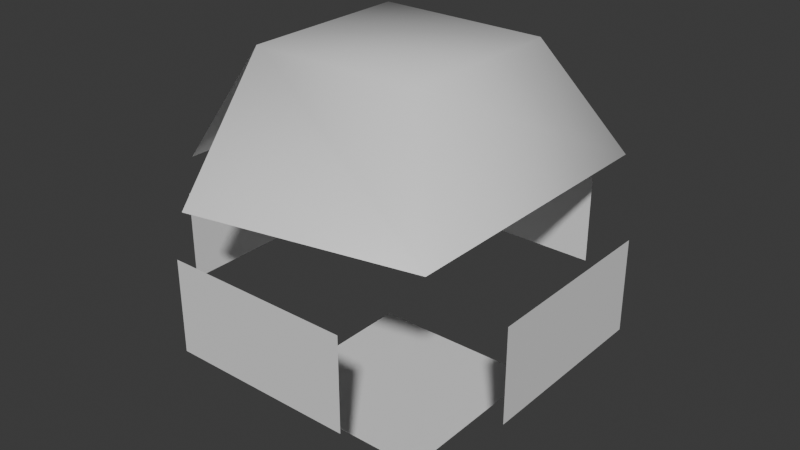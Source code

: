 # Source: bake_extrude.blend  (saved by Blender 4.4.32; exported with 4.5.12 LTS)
import bpy
from mathutils import Matrix  # noqa: F401  (used for matrix-valued properties, if any)

bpy.ops.wm.read_factory_settings(use_empty=True)
scene = bpy.context.scene
scene.name = 'Scene'

# ---- materials (node trees are filled in below, after node groups)
mat_material = bpy.data.materials.new('Material')

# ---- node groups
ng_flipgreenchannel = bpy.data.node_groups.new('FlipGreenChannel', 'ShaderNodeTree')
_s = ng_flipgreenchannel.interface.new_socket(name='Image', in_out='OUTPUT', socket_type='NodeSocketColor')
_s.default_value = (0.0, 0.0, 0.0, 0.0)
_s = ng_flipgreenchannel.interface.new_socket(name='Image', in_out='INPUT', socket_type='NodeSocketColor')
_s.default_value = (0.8, 0.8, 0.8, 1.0)
_N = ng_flipgreenchannel.nodes; _L = ng_flipgreenchannel.links
n0 = _N.new('ShaderNodeSeparateColor'); n0.name = 'Separate RGB'; n0.location = (-209, -6)
n1 = _N.new('ShaderNodeCombineColor'); n1.name = 'Combine RGB'; n1.location = (209, 11)
n2 = _N.new('ShaderNodeInvert'); n2.name = 'FlipGreenChanell'; n2.location = (8, -11)
n3 = _N.new('NodeGroupInput'); n3.name = 'Group Input'; n3.location = (-409, 0)
n4 = _N.new('NodeGroupOutput'); n4.name = 'Group Output'; n4.location = (409, 0)
_L.new(n0.outputs[0], n1.inputs[0])
_L.new(n0.outputs[2], n1.inputs[2])
_L.new(n0.outputs[1], n2.inputs[1])
_L.new(n2.outputs[0], n1.inputs[1])
_L.new(n3.outputs[0], n0.inputs[0])
_L.new(n1.outputs[0], n4.inputs[0])
n4.is_active_output = True
ng_cycbaker_splitextrude = bpy.data.node_groups.new('CycBaker_SplitExtrude', 'GeometryNodeTree')
_s = ng_cycbaker_splitextrude.interface.new_socket(name='Geometry', in_out='OUTPUT', socket_type='NodeSocketGeometry')
_s = ng_cycbaker_splitextrude.interface.new_socket(name='Geometry', in_out='INPUT', socket_type='NodeSocketGeometry')
_s = ng_cycbaker_splitextrude.interface.new_socket(name='Offset', in_out='INPUT', socket_type='NodeSocketFloat')
_s.default_value = 1.0
_s.min_value = -1e+04
_s.max_value = 1e+04
ng_cycbaker_splitextrude.is_modifier = True
_N = ng_cycbaker_splitextrude.nodes; _L = ng_cycbaker_splitextrude.links
n0 = _N.new('NodeGroupInput'); n0.name = 'Group Input'; n0.location = (-429, -17)
n1 = _N.new('NodeGroupOutput'); n1.name = 'Group Output'; n1.location = (669, 5)
n2 = _N.new('GeometryNodeInputNamedAttribute'); n2.name = 'Named Attribute'; n2.location = (-649, -49)
n2.data_type = 'BOOLEAN'
n2.inputs[0].default_value = 'sharp_edge'
n3 = _N.new('GeometryNodeInputEdgeSmooth'); n3.name = 'Is Edge Smooth'; n3.location = (-512, -204)
n4 = _N.new('GeometryNodeViewer'); n4.name = 'Viewer'; n4.location = (558, -246)
n4.data_type = 'BOOLEAN'
n4.domain = 'EDGE'
n5 = _N.new('GeometryNodeInputNormal'); n5.name = 'Normal'; n5.location = (76, -365)
n6 = _N.new('GeometryNodeInputShadeSmooth'); n6.name = 'Is Face Smooth'; n6.location = (-518, -306)
n7 = _N.new('FunctionNodeBooleanMath'); n7.name = 'Boolean Math'; n7.location = (-325, -216)
n7.width = 100
n7.hide = True
n8 = _N.new('GeometryNodeSplitEdges'); n8.name = 'Split Edges'; n8.location = (21, -11)
n9 = _N.new('FunctionNodeBooleanMath'); n9.name = 'Boolean Math.001'; n9.location = (-179, -229)
n9.width = 116
n9.hide = True
n9.operation = 'NOT'
n10 = _N.new('GeometryNodeSetPosition'); n10.name = 'Set Position'; n10.location = (369, 6)
n11 = _N.new('GeometryNodeInputNormal'); n11.name = 'Normal.001'; n11.location = (38, -144)
n11.width = 100
n11.hide = True
n12 = _N.new('ShaderNodeVectorMath'); n12.name = 'Vector Math'; n12.location = (194, -99)
n12.operation = 'SCALE'
_L.new(n10.outputs[0], n1.inputs[0])
_L.new(n10.outputs[0], n4.inputs[0])
_L.new(n9.outputs[0], n4.inputs[1])
_L.new(n3.outputs[0], n7.inputs[0])
_L.new(n6.outputs[0], n7.inputs[1])
_L.new(n7.outputs[0], n9.inputs[0])
_L.new(n9.outputs[0], n8.inputs[1])
_L.new(n0.outputs[0], n8.inputs[0])
_L.new(n8.outputs[0], n10.inputs[0])
_L.new(n11.outputs[0], n12.inputs[0])
_L.new(n12.outputs[0], n10.inputs[3])
_L.new(n0.outputs[1], n12.inputs[3])
n1.is_active_output = True

# ---- material node trees
mat_material.use_nodes = True; mat_material.node_tree.nodes.clear()
_N = mat_material.node_tree.nodes; _L = mat_material.node_tree.links
n0 = _N.new('ShaderNodeBsdfPrincipled'); n0.name = 'Principled BSDF'; n0.location = (10, 300)
n1 = _N.new('ShaderNodeOutputMaterial'); n1.name = 'Material Output'; n1.location = (300, 300)
n2 = _N.new('ShaderNodeGroup'); n2.name = 'Group'; n2.location = (-277, 166)
n2.node_tree = ng_flipgreenchannel
n2.inputs[0].default_value = (0.8, 0.8, 0.8, 1.0)
_L.new(n0.outputs[0], n1.inputs[0])
n1.is_active_output = True

# ---- world
world_world = bpy.data.worlds.new('World'); scene.world = world_world
world_world.use_nodes = True; world_world.node_tree.nodes.clear()
_N = world_world.node_tree.nodes; _L = world_world.node_tree.links
n0 = _N.new('ShaderNodeOutputWorld'); n0.name = 'World Output'; n0.location = (300, 300)
n1 = _N.new('ShaderNodeBackground'); n1.name = 'Background'; n1.location = (10, 300)
n1.inputs[0].default_value = (0.05088, 0.05088, 0.05088, 1.0)
_L.new(n1.outputs[0], n0.inputs[0])
n0.is_active_output = True
world_world.color = (0.05088, 0.05088, 0.05088)
world_world.use_sun_shadow = False
world_world.sun_shadow_jitter_overblur = 0.0

# ---- meshes
me_cube_001 = bpy.data.meshes.new('Cube.001')
me_cube_001.from_pydata([(-1.0, -1.0, -1.0), (-0.5008, -0.5008, 1.0), (-1.0, 1.0, -1.0), (-0.5008, 0.5008, 1.0), (1.0, -1.0, -1.0), (0.5008, -0.5008, 1.0), (1.0, 1.0, -1.0), (0.5008, 0.5008, 1.0), (-1.0, -1.0, 0.0), (-1.0, 1.0, 0.0), (1.0, 1.0, 0.0), (1.0, -1.0, 0.0)], [], [(8, 1, 3, 9), (9, 3, 7, 10), (10, 7, 5, 11), (11, 5, 1, 8), (2, 6, 4, 0), (7, 3, 1, 5), (4, 11, 8, 0), (6, 10, 11, 4), (2, 9, 10, 6), (0, 8, 9, 2)])
me_cube_001.polygons.foreach_set('use_smooth', [1, 1, 1, 1, 0, 1, 0, 0, 0, 0])
_k = set([(1, 8)])
me_cube_001.attributes.new('sharp_edge', 'BOOLEAN', 'EDGE').data.foreach_set('value', [ (min(e.vertices), max(e.vertices)) in _k for e in me_cube_001.edges])
_uv = me_cube_001.uv_layers.new(name='UVMap')
_uv.uv.foreach_set('vector', [0.5, 0.0, 0.625, 0.0, 0.625, 0.25, 0.5, 0.25, 0.5, 0.25, 0.625, 0.25, 0.625, 0.5, 0.5, 0.5, 0.5, 0.5, 0.625, 0.5, 0.625, 0.75, 0.5, 0.75, 0.5, 0.75, 0.625, 0.75, 0.625, 1.0, 0.5, 1.0, 0.125, 0.5, 0.375, 0.5, 0.375, 0.75, 0.125, 0.75, 0.625, 0.5, 0.875, 0.5, 0.875, 0.75, 0.625, 0.75, 0.375, 0.75, 0.5, 0.75, 0.5, 1.0, 0.375, 1.0, 0.375, 0.5, 0.5, 0.5, 0.5, 0.75, 0.375, 0.75, 0.375, 0.25, 0.5, 0.25, 0.5, 0.5, 0.375, 0.5, 0.375, 0.0, 0.5, 0.0, 0.5, 0.25, 0.375, 0.25])
_ca = me_cube_001.color_attributes.new('Attribute', 'BYTE_COLOR', 'CORNER')
_ca.data.foreach_set('color', [1.0, 1.0, 1.0, 1.0, 1.0, 1.0, 1.0, 1.0, 1.0, 1.0, 1.0, 1.0, 1.0, 1.0, 1.0, 1.0, 1.0, 1.0, 1.0, 1.0, 1.0, 1.0, 1.0, 1.0, 1.0, 1.0, 1.0, 1.0, 1.0, 1.0, 1.0, 1.0, 1.0, 1.0, 1.0, 1.0, 1.0, 1.0, 1.0, 1.0, 1.0, 1.0, 1.0, 1.0, 1.0, 1.0, 1.0, 1.0, 1.0, 1.0, 1.0, 1.0, 1.0, 1.0, 1.0, 1.0, 1.0, 1.0, 1.0, 1.0, 1.0, 1.0, 1.0, 1.0, 1.0, 1.0, 1.0, 1.0, 1.0, 1.0, 1.0, 1.0, 1.0, 1.0, 1.0, 1.0, 1.0, 1.0, 1.0, 1.0, 1.0, 1.0, 1.0, 1.0, 1.0, 1.0, 1.0, 1.0, 1.0, 1.0, 1.0, 1.0, 1.0, 1.0, 1.0, 1.0, 1.0, 1.0, 1.0, 1.0, 1.0, 1.0, 1.0, 1.0, 1.0, 1.0, 1.0, 1.0, 1.0, 1.0, 1.0, 1.0, 1.0, 1.0, 1.0, 1.0, 1.0, 1.0, 1.0, 1.0, 1.0, 1.0, 1.0, 1.0, 1.0, 1.0, 1.0, 1.0, 1.0, 1.0, 1.0, 1.0, 1.0, 1.0, 1.0, 1.0, 1.0, 1.0, 1.0, 1.0, 1.0, 1.0, 1.0, 1.0, 1.0, 1.0, 1.0, 1.0, 1.0, 1.0, 1.0, 1.0, 1.0, 1.0, 1.0, 1.0, 1.0, 1.0, 1.0, 1.0])
me_cube_001.materials.append(mat_material)
me_cube_001.update()

# ---- objects
ob_cube = bpy.data.objects.new('Cube', me_cube_001)

# ---- transforms, parenting, visibility, modifiers, constraints
ob_cube.location = (0.0, 0.0, 0.0)
ob_cube.show_wire = True
ob_cube.show_all_edges = True
_m = ob_cube.modifiers.new('GeometryNodes', 'NODES')
_m.node_group = ng_cycbaker_splitextrude

# ---- collection membership
scene.collection.objects.link(ob_cube)

# ---- scene / render settings (as saved in the file)
scene.frame_start = 1; scene.frame_end = 250; scene.frame_set(1)
scene.render.engine = 'BLENDER_EEVEE_NEXT'
bpy.context.view_layer.update()

# ---- added for rendering (the .blend has no active camera and no usable light): camera, sun
cam_auto = bpy.data.cameras.new('AutoCamera')
cam_auto.lens = 50.0
cam_auto.sensor_width = 36.0
cam_auto.clip_end = 1000.0
ob_auto_camera = bpy.data.objects.new('AutoCamera', cam_auto)
scene.collection.objects.link(ob_auto_camera)
ob_auto_camera.location = (6.3047, -7.56564, 4.94335)
ob_auto_camera.rotation_euler = (1.09748, -7.21219e-08, 0.694738)
scene.camera = ob_auto_camera
light_auto_sun = bpy.data.lights.new('AutoSun', 'SUN')
light_auto_sun.energy = 3.0
light_auto_sun.angle = 0.0523599
ob_auto_sun = bpy.data.objects.new('AutoSun', light_auto_sun)
scene.collection.objects.link(ob_auto_sun)
ob_auto_sun.rotation_euler = (0.872665, 0.174533, 0.523599)
bpy.context.view_layer.update()
